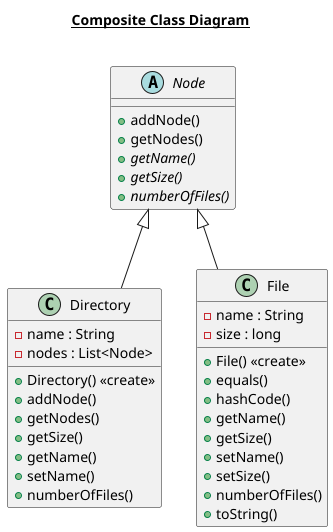

The diagram above was rendered by PlantUML. Its source (embedded in the PNG):
@startuml

title __Composite Class Diagram__\n

    class Directory {
        - name : String
        - nodes : List<Node>
        + Directory() <<create>>
        + addNode()
        + getNodes()
        + getSize()
        + getName()
        + setName()
        + numberOfFiles()
  }
  

    class File {
        - name : String
        - size : long
        + File() <<create>>
        + equals()
        + hashCode()
        + getName()
        + getSize()
        + setName()
        + setSize()
        + numberOfFiles()
        + toString()
    }
  

    abstract class Node {
        + addNode()
        + getNodes()
        {abstract} + getName()
        {abstract} + getSize()
        {abstract} + numberOfFiles()
    }
  

  Directory -up-|> Node
  File -up-|> Node

@enduml